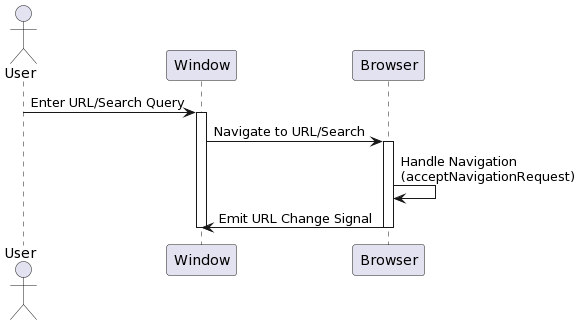

The diagram above was rendered by PlantUML. Its source (embedded in the PNG):
@startuml
actor User
participant Window as Win
participant Browser as Browser

User -> Win: Enter URL/Search Query
activate Win
Win -> Browser: Navigate to URL/Search
activate Browser
Browser -> Browser: Handle Navigation\n(acceptNavigationRequest)
Browser -> Win: Emit URL Change Signal
deactivate Browser
deactivate Win
@enduml